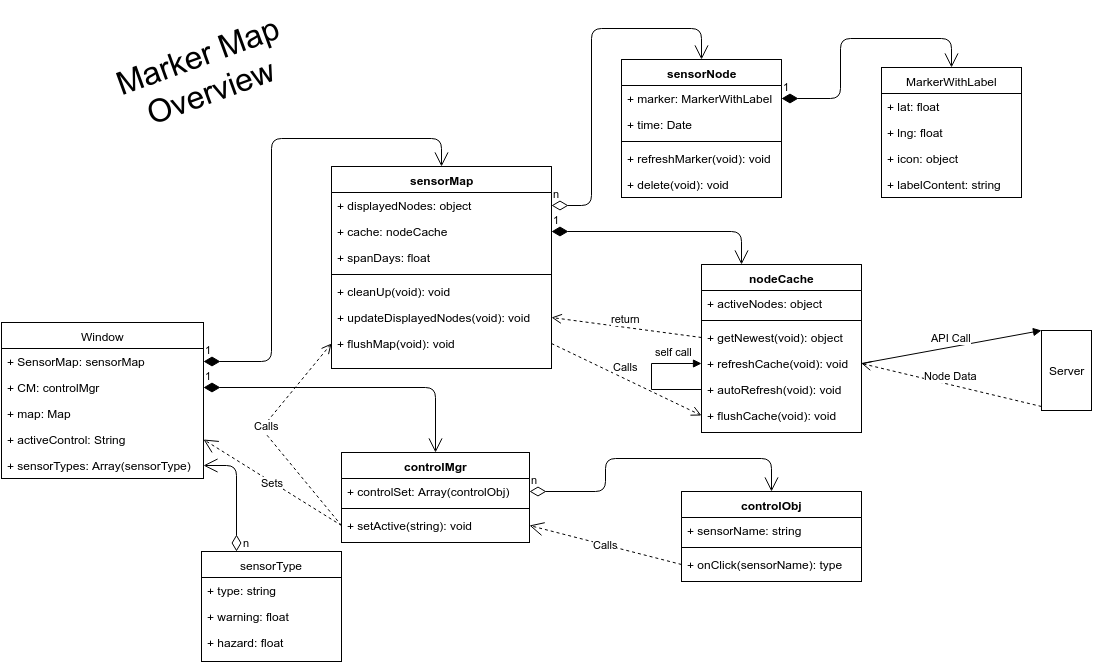

The diagram above was exported from draw.io. Its source (the exported page's mxGraphModel, read from the mxfile embedded in the PNG):
<mxGraphModel dx="1651" dy="1672" grid="1" gridSize="10" guides="1" tooltips="1" connect="1" arrows="1" fold="1" page="1" pageScale="1" pageWidth="826" pageHeight="1169" background="#ffffff" math="0" shadow="0">
  <root>
    <mxCell id="0" />
    <mxCell id="1" parent="0" />
    <mxCell id="262066d3204b8e30-5" value="&lt;span&gt;nodeCache&lt;/span&gt;" style="swimlane;html=1;fontStyle=1;align=center;verticalAlign=top;childLayout=stackLayout;horizontal=1;startSize=26;horizontalStack=0;resizeParent=1;resizeLast=0;collapsible=1;marginBottom=0;swimlaneFillColor=#ffffff;" vertex="1" parent="1">
      <mxGeometry x="400" y="136" width="160" height="168" as="geometry" />
    </mxCell>
    <mxCell id="262066d3204b8e30-6" value="+ activeNodes: object" style="text;html=1;strokeColor=none;fillColor=none;align=left;verticalAlign=top;spacingLeft=4;spacingRight=4;whiteSpace=wrap;overflow=hidden;rotatable=0;points=[[0,0.5],[1,0.5]];portConstraint=eastwest;" vertex="1" parent="262066d3204b8e30-5">
      <mxGeometry y="26" width="160" height="26" as="geometry" />
    </mxCell>
    <mxCell id="262066d3204b8e30-7" value="" style="line;html=1;strokeWidth=1;fillColor=none;align=left;verticalAlign=middle;spacingTop=-1;spacingLeft=3;spacingRight=3;rotatable=0;labelPosition=right;points=[];portConstraint=eastwest;" vertex="1" parent="262066d3204b8e30-5">
      <mxGeometry y="52" width="160" height="8" as="geometry" />
    </mxCell>
    <mxCell id="262066d3204b8e30-14" value="+ getNewest(void): object" style="text;html=1;strokeColor=none;fillColor=none;align=left;verticalAlign=top;spacingLeft=4;spacingRight=4;whiteSpace=wrap;overflow=hidden;rotatable=0;points=[[0,0.5],[1,0.5]];portConstraint=eastwest;" vertex="1" parent="262066d3204b8e30-5">
      <mxGeometry y="60" width="160" height="26" as="geometry" />
    </mxCell>
    <mxCell id="262066d3204b8e30-8" value="+ refreshCache(void): void" style="text;html=1;strokeColor=none;fillColor=none;align=left;verticalAlign=top;spacingLeft=4;spacingRight=4;whiteSpace=wrap;overflow=hidden;rotatable=0;points=[[0,0.5],[1,0.5]];portConstraint=eastwest;" vertex="1" parent="262066d3204b8e30-5">
      <mxGeometry y="86" width="160" height="26" as="geometry" />
    </mxCell>
    <mxCell id="262066d3204b8e30-30" value="self call" style="edgeStyle=orthogonalEdgeStyle;html=1;align=left;spacingLeft=2;endArrow=block;rounded=0;entryX=0;entryY=0.5;exitX=0;exitY=0.5;" edge="1" parent="262066d3204b8e30-5" source="262066d3204b8e30-13" target="262066d3204b8e30-8">
      <mxGeometry x="0.2063" y="12" relative="1" as="geometry">
        <mxPoint x="-135" y="95" as="sourcePoint" />
        <Array as="points">
          <mxPoint x="-50" y="125" />
          <mxPoint x="-50" y="99" />
        </Array>
        <mxPoint x="-130" y="115" as="targetPoint" />
        <mxPoint as="offset" />
      </mxGeometry>
    </mxCell>
    <mxCell id="262066d3204b8e30-13" value="+ autoRefresh(void): void" style="text;html=1;strokeColor=none;fillColor=none;align=left;verticalAlign=top;spacingLeft=4;spacingRight=4;whiteSpace=wrap;overflow=hidden;rotatable=0;points=[[0,0.5],[1,0.5]];portConstraint=eastwest;" vertex="1" parent="262066d3204b8e30-5">
      <mxGeometry y="112" width="160" height="26" as="geometry" />
    </mxCell>
    <mxCell id="5d1277305ac6d311-6" value="+ flushCache(void): void" style="text;html=1;strokeColor=none;fillColor=none;align=left;verticalAlign=top;spacingLeft=4;spacingRight=4;whiteSpace=wrap;overflow=hidden;rotatable=0;points=[[0,0.5],[1,0.5]];portConstraint=eastwest;" vertex="1" parent="262066d3204b8e30-5">
      <mxGeometry y="138" width="160" height="26" as="geometry" />
    </mxCell>
    <mxCell id="262066d3204b8e30-10" value="Server" style="html=1;points=[];perimeter=orthogonalPerimeter;" vertex="1" parent="1">
      <mxGeometry x="740" y="202" width="50" height="80" as="geometry" />
    </mxCell>
    <mxCell id="262066d3204b8e30-11" value="API Call" style="html=1;verticalAlign=bottom;endArrow=block;entryX=0;entryY=0;exitX=1;exitY=0.5;" edge="1" parent="1" source="262066d3204b8e30-8" target="262066d3204b8e30-10">
      <mxGeometry relative="1" as="geometry">
        <mxPoint x="640" y="252" as="sourcePoint" />
      </mxGeometry>
    </mxCell>
    <mxCell id="262066d3204b8e30-12" value="Node Data" style="html=1;verticalAlign=bottom;endArrow=open;dashed=1;endSize=8;exitX=0;exitY=0.95;entryX=1;entryY=0.5;" edge="1" parent="1" source="262066d3204b8e30-10" target="262066d3204b8e30-8">
      <mxGeometry relative="1" as="geometry">
        <mxPoint x="640" y="328" as="targetPoint" />
      </mxGeometry>
    </mxCell>
    <mxCell id="262066d3204b8e30-15" value="sensorMap" style="swimlane;html=1;fontStyle=1;align=center;verticalAlign=top;childLayout=stackLayout;horizontal=1;startSize=26;horizontalStack=0;resizeParent=1;resizeLast=0;collapsible=1;marginBottom=0;swimlaneFillColor=#ffffff;" vertex="1" parent="1">
      <mxGeometry x="30" y="38" width="220" height="202" as="geometry" />
    </mxCell>
    <mxCell id="262066d3204b8e30-16" value="+ displayedNodes: object" style="text;html=1;strokeColor=none;fillColor=none;align=left;verticalAlign=top;spacingLeft=4;spacingRight=4;whiteSpace=wrap;overflow=hidden;rotatable=0;points=[[0,0.5],[1,0.5]];portConstraint=eastwest;" vertex="1" parent="262066d3204b8e30-15">
      <mxGeometry y="26" width="220" height="26" as="geometry" />
    </mxCell>
    <mxCell id="262066d3204b8e30-22" value="+ cache: nodeCache" style="text;html=1;strokeColor=none;fillColor=none;align=left;verticalAlign=top;spacingLeft=4;spacingRight=4;whiteSpace=wrap;overflow=hidden;rotatable=0;points=[[0,0.5],[1,0.5]];portConstraint=eastwest;" vertex="1" parent="262066d3204b8e30-15">
      <mxGeometry y="52" width="220" height="26" as="geometry" />
    </mxCell>
    <mxCell id="262066d3204b8e30-20" value="+ spanDays: float" style="text;html=1;strokeColor=none;fillColor=none;align=left;verticalAlign=top;spacingLeft=4;spacingRight=4;whiteSpace=wrap;overflow=hidden;rotatable=0;points=[[0,0.5],[1,0.5]];portConstraint=eastwest;" vertex="1" parent="262066d3204b8e30-15">
      <mxGeometry y="78" width="220" height="26" as="geometry" />
    </mxCell>
    <mxCell id="262066d3204b8e30-17" value="" style="line;html=1;strokeWidth=1;fillColor=none;align=left;verticalAlign=middle;spacingTop=-1;spacingLeft=3;spacingRight=3;rotatable=0;labelPosition=right;points=[];portConstraint=eastwest;" vertex="1" parent="262066d3204b8e30-15">
      <mxGeometry y="104" width="220" height="8" as="geometry" />
    </mxCell>
    <mxCell id="262066d3204b8e30-18" value="+ cleanUp(void): void" style="text;html=1;strokeColor=none;fillColor=none;align=left;verticalAlign=top;spacingLeft=4;spacingRight=4;whiteSpace=wrap;overflow=hidden;rotatable=0;points=[[0,0.5],[1,0.5]];portConstraint=eastwest;" vertex="1" parent="262066d3204b8e30-15">
      <mxGeometry y="112" width="220" height="26" as="geometry" />
    </mxCell>
    <mxCell id="262066d3204b8e30-21" value="+ updateDisplayedNodes(void): void" style="text;html=1;strokeColor=none;fillColor=none;align=left;verticalAlign=top;spacingLeft=4;spacingRight=4;whiteSpace=wrap;overflow=hidden;rotatable=0;points=[[0,0.5],[1,0.5]];portConstraint=eastwest;" vertex="1" parent="262066d3204b8e30-15">
      <mxGeometry y="138" width="220" height="26" as="geometry" />
    </mxCell>
    <mxCell id="5d1277305ac6d311-4" value="+ flushMap(void): void" style="text;html=1;strokeColor=none;fillColor=none;align=left;verticalAlign=top;spacingLeft=4;spacingRight=4;whiteSpace=wrap;overflow=hidden;rotatable=0;points=[[0,0.5],[1,0.5]];portConstraint=eastwest;" vertex="1" parent="262066d3204b8e30-15">
      <mxGeometry y="164" width="220" height="26" as="geometry" />
    </mxCell>
    <mxCell id="262066d3204b8e30-24" value="1" style="endArrow=open;html=1;endSize=12;startArrow=diamondThin;startSize=14;startFill=1;edgeStyle=orthogonalEdgeStyle;align=left;verticalAlign=bottom;exitX=1;exitY=0.5;entryX=0.25;entryY=0;" edge="1" parent="1" source="262066d3204b8e30-22" target="262066d3204b8e30-5">
      <mxGeometry x="-1" y="3" relative="1" as="geometry">
        <mxPoint x="200" y="289" as="sourcePoint" />
        <mxPoint x="360" y="289" as="targetPoint" />
        <Array as="points">
          <mxPoint x="440" y="103" />
        </Array>
      </mxGeometry>
    </mxCell>
    <mxCell id="262066d3204b8e30-31" value="return" style="html=1;verticalAlign=bottom;endArrow=open;dashed=1;endSize=8;entryX=1;entryY=0.5;exitX=0;exitY=0.5;" edge="1" parent="1" source="262066d3204b8e30-14" target="262066d3204b8e30-21">
      <mxGeometry relative="1" as="geometry">
        <mxPoint x="350" y="319" as="sourcePoint" />
        <mxPoint x="270" y="319" as="targetPoint" />
      </mxGeometry>
    </mxCell>
    <mxCell id="3d36f02465d6f9b1-1" value="controlMgr" style="swimlane;html=1;fontStyle=1;align=center;verticalAlign=top;childLayout=stackLayout;horizontal=1;startSize=26;horizontalStack=0;resizeParent=1;resizeLast=0;collapsible=1;marginBottom=0;swimlaneFillColor=#ffffff;" vertex="1" parent="1">
      <mxGeometry x="40" y="324" width="188" height="90" as="geometry" />
    </mxCell>
    <mxCell id="3d36f02465d6f9b1-2" value="+ controlSet: Array(controlObj)" style="text;html=1;strokeColor=none;fillColor=none;align=left;verticalAlign=top;spacingLeft=4;spacingRight=4;whiteSpace=wrap;overflow=hidden;rotatable=0;points=[[0,0.5],[1,0.5]];portConstraint=eastwest;" vertex="1" parent="3d36f02465d6f9b1-1">
      <mxGeometry y="26" width="188" height="26" as="geometry" />
    </mxCell>
    <mxCell id="3d36f02465d6f9b1-3" value="" style="line;html=1;strokeWidth=1;fillColor=none;align=left;verticalAlign=middle;spacingTop=-1;spacingLeft=3;spacingRight=3;rotatable=0;labelPosition=right;points=[];portConstraint=eastwest;" vertex="1" parent="3d36f02465d6f9b1-1">
      <mxGeometry y="52" width="188" height="8" as="geometry" />
    </mxCell>
    <mxCell id="3d36f02465d6f9b1-4" value="+ setActive(string): void" style="text;html=1;strokeColor=none;fillColor=none;align=left;verticalAlign=top;spacingLeft=4;spacingRight=4;whiteSpace=wrap;overflow=hidden;rotatable=0;points=[[0,0.5],[1,0.5]];portConstraint=eastwest;" vertex="1" parent="3d36f02465d6f9b1-1">
      <mxGeometry y="60" width="188" height="26" as="geometry" />
    </mxCell>
    <mxCell id="3d36f02465d6f9b1-9" value="controlObj" style="swimlane;html=1;fontStyle=1;align=center;verticalAlign=top;childLayout=stackLayout;horizontal=1;startSize=26;horizontalStack=0;resizeParent=1;resizeLast=0;collapsible=1;marginBottom=0;swimlaneFillColor=#ffffff;" vertex="1" parent="1">
      <mxGeometry x="380" y="363" width="180" height="90" as="geometry" />
    </mxCell>
    <mxCell id="3d36f02465d6f9b1-10" value="+ sensorName: string" style="text;html=1;strokeColor=none;fillColor=none;align=left;verticalAlign=top;spacingLeft=4;spacingRight=4;whiteSpace=wrap;overflow=hidden;rotatable=0;points=[[0,0.5],[1,0.5]];portConstraint=eastwest;" vertex="1" parent="3d36f02465d6f9b1-9">
      <mxGeometry y="26" width="180" height="26" as="geometry" />
    </mxCell>
    <mxCell id="3d36f02465d6f9b1-11" value="" style="line;html=1;strokeWidth=1;fillColor=none;align=left;verticalAlign=middle;spacingTop=-1;spacingLeft=3;spacingRight=3;rotatable=0;labelPosition=right;points=[];portConstraint=eastwest;" vertex="1" parent="3d36f02465d6f9b1-9">
      <mxGeometry y="52" width="180" height="8" as="geometry" />
    </mxCell>
    <mxCell id="3d36f02465d6f9b1-12" value="+ onClick(sensorName): type" style="text;html=1;strokeColor=none;fillColor=none;align=left;verticalAlign=top;spacingLeft=4;spacingRight=4;whiteSpace=wrap;overflow=hidden;rotatable=0;points=[[0,0.5],[1,0.5]];portConstraint=eastwest;" vertex="1" parent="3d36f02465d6f9b1-9">
      <mxGeometry y="60" width="180" height="26" as="geometry" />
    </mxCell>
    <mxCell id="3d36f02465d6f9b1-15" value="Calls" style="endArrow=open;endSize=12;dashed=1;html=1;exitX=0;exitY=0.5;entryX=1;entryY=0.5;" edge="1" parent="1" source="3d36f02465d6f9b1-12" target="3d36f02465d6f9b1-4">
      <mxGeometry width="160" relative="1" as="geometry">
        <mxPoint x="326" y="472" as="sourcePoint" />
        <mxPoint x="486" y="472" as="targetPoint" />
      </mxGeometry>
    </mxCell>
    <mxCell id="3d36f02465d6f9b1-19" value="Window" style="swimlane;html=1;fontStyle=0;childLayout=stackLayout;horizontal=1;startSize=26;fillColor=none;horizontalStack=0;resizeParent=1;resizeLast=0;collapsible=1;marginBottom=0;swimlaneFillColor=#ffffff;" vertex="1" parent="1">
      <mxGeometry x="-300" y="194" width="202" height="156" as="geometry" />
    </mxCell>
    <mxCell id="3d36f02465d6f9b1-21" value="+ SensorMap:&amp;nbsp;&lt;span&gt;sensorMap&lt;/span&gt;" style="text;html=1;strokeColor=none;fillColor=none;align=left;verticalAlign=top;spacingLeft=4;spacingRight=4;whiteSpace=wrap;overflow=hidden;rotatable=0;points=[[0,0.5],[1,0.5]];portConstraint=eastwest;" vertex="1" parent="3d36f02465d6f9b1-19">
      <mxGeometry y="26" width="202" height="26" as="geometry" />
    </mxCell>
    <mxCell id="3d36f02465d6f9b1-20" value="+ CM: controlMgr" style="text;html=1;strokeColor=none;fillColor=none;align=left;verticalAlign=top;spacingLeft=4;spacingRight=4;whiteSpace=wrap;overflow=hidden;rotatable=0;points=[[0,0.5],[1,0.5]];portConstraint=eastwest;" vertex="1" parent="3d36f02465d6f9b1-19">
      <mxGeometry y="52" width="202" height="26" as="geometry" />
    </mxCell>
    <mxCell id="3d36f02465d6f9b1-22" value="+ map: Map" style="text;html=1;strokeColor=none;fillColor=none;align=left;verticalAlign=top;spacingLeft=4;spacingRight=4;whiteSpace=wrap;overflow=hidden;rotatable=0;points=[[0,0.5],[1,0.5]];portConstraint=eastwest;" vertex="1" parent="3d36f02465d6f9b1-19">
      <mxGeometry y="78" width="202" height="26" as="geometry" />
    </mxCell>
    <mxCell id="5d1277305ac6d311-1" value="+ activeControl: String" style="text;html=1;strokeColor=none;fillColor=none;align=left;verticalAlign=top;spacingLeft=4;spacingRight=4;whiteSpace=wrap;overflow=hidden;rotatable=0;points=[[0,0.5],[1,0.5]];portConstraint=eastwest;" vertex="1" parent="3d36f02465d6f9b1-19">
      <mxGeometry y="104" width="202" height="26" as="geometry" />
    </mxCell>
    <mxCell id="5d1277305ac6d311-12" value="+ sensorTypes: Array(sensorType)" style="text;html=1;strokeColor=none;fillColor=none;align=left;verticalAlign=top;spacingLeft=4;spacingRight=4;whiteSpace=wrap;overflow=hidden;rotatable=0;points=[[0,0.5],[1,0.5]];portConstraint=eastwest;" vertex="1" parent="3d36f02465d6f9b1-19">
      <mxGeometry y="130" width="202" height="26" as="geometry" />
    </mxCell>
    <mxCell id="b854dbfbf24c5e1-1" value="1" style="endArrow=open;html=1;endSize=12;startArrow=diamondThin;startSize=14;startFill=1;edgeStyle=orthogonalEdgeStyle;align=left;verticalAlign=bottom;exitX=1;exitY=0.5;entryX=0.5;entryY=0;" edge="1" parent="1" source="3d36f02465d6f9b1-20" target="3d36f02465d6f9b1-1">
      <mxGeometry x="-1" y="3" relative="1" as="geometry">
        <mxPoint x="-50" y="240" as="sourcePoint" />
        <mxPoint x="110" y="240" as="targetPoint" />
        <Array as="points">
          <mxPoint x="134" y="259" />
        </Array>
      </mxGeometry>
    </mxCell>
    <mxCell id="b854dbfbf24c5e1-2" value="1" style="endArrow=open;html=1;endSize=12;startArrow=diamondThin;startSize=14;startFill=1;edgeStyle=orthogonalEdgeStyle;align=left;verticalAlign=bottom;entryX=0.5;entryY=0;exitX=1;exitY=0.5;" edge="1" parent="1" source="3d36f02465d6f9b1-21" target="262066d3204b8e30-15">
      <mxGeometry x="-1" y="3" relative="1" as="geometry">
        <mxPoint x="-190" y="120" as="sourcePoint" />
        <mxPoint x="-30" y="120" as="targetPoint" />
        <Array as="points">
          <mxPoint x="-30" y="233" />
          <mxPoint x="-30" y="10" />
          <mxPoint x="140" y="10" />
        </Array>
      </mxGeometry>
    </mxCell>
    <mxCell id="b854dbfbf24c5e1-3" value="n" style="endArrow=open;html=1;endSize=12;startArrow=diamondThin;startSize=14;startFill=0;edgeStyle=orthogonalEdgeStyle;align=left;verticalAlign=bottom;exitX=1;exitY=0.5;entryX=0.5;entryY=0;" edge="1" parent="1" source="3d36f02465d6f9b1-2" target="3d36f02465d6f9b1-9">
      <mxGeometry x="-1" y="3" relative="1" as="geometry">
        <mxPoint x="270" y="310" as="sourcePoint" />
        <mxPoint x="430" y="310" as="targetPoint" />
        <Array as="points">
          <mxPoint x="304" y="363" />
          <mxPoint x="304" y="330" />
          <mxPoint x="470" y="330" />
        </Array>
      </mxGeometry>
    </mxCell>
    <mxCell id="b854dbfbf24c5e1-4" value="sensorNode" style="swimlane;html=1;fontStyle=1;align=center;verticalAlign=top;childLayout=stackLayout;horizontal=1;startSize=26;horizontalStack=0;resizeParent=1;resizeLast=0;collapsible=1;marginBottom=0;swimlaneFillColor=#ffffff;" vertex="1" parent="1">
      <mxGeometry x="320" y="-69" width="160" height="138" as="geometry" />
    </mxCell>
    <mxCell id="b854dbfbf24c5e1-5" value="+ marker:&amp;nbsp;&lt;span&gt;MarkerWithLabel&lt;/span&gt;" style="text;html=1;strokeColor=none;fillColor=none;align=left;verticalAlign=top;spacingLeft=4;spacingRight=4;whiteSpace=wrap;overflow=hidden;rotatable=0;points=[[0,0.5],[1,0.5]];portConstraint=eastwest;" vertex="1" parent="b854dbfbf24c5e1-4">
      <mxGeometry y="26" width="160" height="26" as="geometry" />
    </mxCell>
    <mxCell id="b854dbfbf24c5e1-13" value="+ time: D&lt;span&gt;ate&lt;/span&gt;" style="text;html=1;strokeColor=none;fillColor=none;align=left;verticalAlign=top;spacingLeft=4;spacingRight=4;whiteSpace=wrap;overflow=hidden;rotatable=0;points=[[0,0.5],[1,0.5]];portConstraint=eastwest;" vertex="1" parent="b854dbfbf24c5e1-4">
      <mxGeometry y="52" width="160" height="26" as="geometry" />
    </mxCell>
    <mxCell id="b854dbfbf24c5e1-6" value="" style="line;html=1;strokeWidth=1;fillColor=none;align=left;verticalAlign=middle;spacingTop=-1;spacingLeft=3;spacingRight=3;rotatable=0;labelPosition=right;points=[];portConstraint=eastwest;" vertex="1" parent="b854dbfbf24c5e1-4">
      <mxGeometry y="78" width="160" height="8" as="geometry" />
    </mxCell>
    <mxCell id="b854dbfbf24c5e1-7" value="+ refreshMarker(void): void" style="text;html=1;strokeColor=none;fillColor=none;align=left;verticalAlign=top;spacingLeft=4;spacingRight=4;whiteSpace=wrap;overflow=hidden;rotatable=0;points=[[0,0.5],[1,0.5]];portConstraint=eastwest;" vertex="1" parent="b854dbfbf24c5e1-4">
      <mxGeometry y="86" width="160" height="26" as="geometry" />
    </mxCell>
    <mxCell id="b854dbfbf24c5e1-15" value="+ delete(void): void" style="text;html=1;strokeColor=none;fillColor=none;align=left;verticalAlign=top;spacingLeft=4;spacingRight=4;whiteSpace=wrap;overflow=hidden;rotatable=0;points=[[0,0.5],[1,0.5]];portConstraint=eastwest;" vertex="1" parent="b854dbfbf24c5e1-4">
      <mxGeometry y="112" width="160" height="26" as="geometry" />
    </mxCell>
    <mxCell id="b854dbfbf24c5e1-8" value="MarkerWithLabel" style="swimlane;html=1;fontStyle=0;childLayout=stackLayout;horizontal=1;startSize=26;fillColor=none;horizontalStack=0;resizeParent=1;resizeLast=0;collapsible=1;marginBottom=0;swimlaneFillColor=#ffffff;" vertex="1" parent="1">
      <mxGeometry x="580" y="-61" width="140" height="130" as="geometry" />
    </mxCell>
    <mxCell id="b854dbfbf24c5e1-9" value="+ lat: float" style="text;html=1;strokeColor=none;fillColor=none;align=left;verticalAlign=top;spacingLeft=4;spacingRight=4;whiteSpace=wrap;overflow=hidden;rotatable=0;points=[[0,0.5],[1,0.5]];portConstraint=eastwest;" vertex="1" parent="b854dbfbf24c5e1-8">
      <mxGeometry y="26" width="140" height="26" as="geometry" />
    </mxCell>
    <mxCell id="b854dbfbf24c5e1-10" value="+ lng: float" style="text;html=1;strokeColor=none;fillColor=none;align=left;verticalAlign=top;spacingLeft=4;spacingRight=4;whiteSpace=wrap;overflow=hidden;rotatable=0;points=[[0,0.5],[1,0.5]];portConstraint=eastwest;" vertex="1" parent="b854dbfbf24c5e1-8">
      <mxGeometry y="52" width="140" height="26" as="geometry" />
    </mxCell>
    <mxCell id="b854dbfbf24c5e1-11" value="+ icon: object" style="text;html=1;strokeColor=none;fillColor=none;align=left;verticalAlign=top;spacingLeft=4;spacingRight=4;whiteSpace=wrap;overflow=hidden;rotatable=0;points=[[0,0.5],[1,0.5]];portConstraint=eastwest;" vertex="1" parent="b854dbfbf24c5e1-8">
      <mxGeometry y="78" width="140" height="26" as="geometry" />
    </mxCell>
    <mxCell id="b854dbfbf24c5e1-12" value="+ labelContent: string" style="text;html=1;strokeColor=none;fillColor=none;align=left;verticalAlign=top;spacingLeft=4;spacingRight=4;whiteSpace=wrap;overflow=hidden;rotatable=0;points=[[0,0.5],[1,0.5]];portConstraint=eastwest;" vertex="1" parent="b854dbfbf24c5e1-8">
      <mxGeometry y="104" width="140" height="26" as="geometry" />
    </mxCell>
    <mxCell id="b854dbfbf24c5e1-16" value="n" style="endArrow=open;html=1;endSize=12;startArrow=diamondThin;startSize=14;startFill=0;edgeStyle=orthogonalEdgeStyle;align=left;verticalAlign=bottom;exitX=1;exitY=0.5;entryX=0.5;entryY=0;" edge="1" parent="1" source="262066d3204b8e30-16" target="b854dbfbf24c5e1-4">
      <mxGeometry x="-1" y="3" relative="1" as="geometry">
        <mxPoint x="230" y="-90" as="sourcePoint" />
        <mxPoint x="440" y="-90" as="targetPoint" />
        <Array as="points">
          <mxPoint x="290" y="77" />
          <mxPoint x="290" y="-100" />
          <mxPoint x="400" y="-100" />
        </Array>
      </mxGeometry>
    </mxCell>
    <mxCell id="b854dbfbf24c5e1-17" value="1" style="endArrow=open;html=1;endSize=12;startArrow=diamondThin;startSize=14;startFill=1;edgeStyle=orthogonalEdgeStyle;align=left;verticalAlign=bottom;exitX=1;exitY=0.5;entryX=0.5;entryY=0;" edge="1" parent="1" source="b854dbfbf24c5e1-5" target="b854dbfbf24c5e1-8">
      <mxGeometry x="-1" y="3" relative="1" as="geometry">
        <mxPoint x="510" y="-90" as="sourcePoint" />
        <mxPoint x="670" y="-90" as="targetPoint" />
        <Array as="points">
          <mxPoint x="539" y="-30" />
          <mxPoint x="539" y="-90" />
          <mxPoint x="650" y="-90" />
        </Array>
      </mxGeometry>
    </mxCell>
    <mxCell id="5d1277305ac6d311-2" value="Sets" style="endArrow=open;endSize=12;dashed=1;html=1;entryX=1;entryY=0.5;exitX=0;exitY=0.5;" edge="1" parent="1" source="3d36f02465d6f9b1-4" target="5d1277305ac6d311-1">
      <mxGeometry width="160" relative="1" as="geometry">
        <mxPoint x="-60" y="410" as="sourcePoint" />
        <mxPoint x="100" y="410" as="targetPoint" />
      </mxGeometry>
    </mxCell>
    <mxCell id="5d1277305ac6d311-5" value="Calls" style="html=1;verticalAlign=bottom;endArrow=open;dashed=1;endSize=8;entryX=0;entryY=0.5;exitX=0;exitY=0.5;" edge="1" parent="1" source="3d36f02465d6f9b1-4" target="5d1277305ac6d311-4">
      <mxGeometry relative="1" as="geometry">
        <mxPoint x="-20" y="410" as="sourcePoint" />
        <mxPoint x="-100" y="410" as="targetPoint" />
        <Array as="points">
          <mxPoint x="-40" y="300" />
        </Array>
      </mxGeometry>
    </mxCell>
    <mxCell id="5d1277305ac6d311-7" value="Calls" style="html=1;verticalAlign=bottom;endArrow=open;dashed=1;endSize=8;exitX=1;exitY=0.5;entryX=0;entryY=0.5;" edge="1" parent="1" source="5d1277305ac6d311-4" target="5d1277305ac6d311-6">
      <mxGeometry x="-0.0243" y="3" relative="1" as="geometry">
        <mxPoint x="300" y="280" as="sourcePoint" />
        <mxPoint x="220" y="280" as="targetPoint" />
        <mxPoint as="offset" />
      </mxGeometry>
    </mxCell>
    <mxCell id="5d1277305ac6d311-8" value="sensorType" style="swimlane;html=1;fontStyle=0;childLayout=stackLayout;horizontal=1;startSize=26;fillColor=none;horizontalStack=0;resizeParent=1;resizeLast=0;collapsible=1;marginBottom=0;swimlaneFillColor=#ffffff;" vertex="1" parent="1">
      <mxGeometry x="-100" y="423" width="140" height="110" as="geometry" />
    </mxCell>
    <mxCell id="5d1277305ac6d311-9" value="+ type: string" style="text;html=1;strokeColor=none;fillColor=none;align=left;verticalAlign=top;spacingLeft=4;spacingRight=4;whiteSpace=wrap;overflow=hidden;rotatable=0;points=[[0,0.5],[1,0.5]];portConstraint=eastwest;" vertex="1" parent="5d1277305ac6d311-8">
      <mxGeometry y="26" width="140" height="26" as="geometry" />
    </mxCell>
    <mxCell id="5d1277305ac6d311-10" value="+ warning: float" style="text;html=1;strokeColor=none;fillColor=none;align=left;verticalAlign=top;spacingLeft=4;spacingRight=4;whiteSpace=wrap;overflow=hidden;rotatable=0;points=[[0,0.5],[1,0.5]];portConstraint=eastwest;" vertex="1" parent="5d1277305ac6d311-8">
      <mxGeometry y="52" width="140" height="26" as="geometry" />
    </mxCell>
    <mxCell id="5d1277305ac6d311-11" value="+ hazard: float" style="text;html=1;strokeColor=none;fillColor=none;align=left;verticalAlign=top;spacingLeft=4;spacingRight=4;whiteSpace=wrap;overflow=hidden;rotatable=0;points=[[0,0.5],[1,0.5]];portConstraint=eastwest;" vertex="1" parent="5d1277305ac6d311-8">
      <mxGeometry y="78" width="140" height="26" as="geometry" />
    </mxCell>
    <mxCell id="5d1277305ac6d311-13" value="n" style="endArrow=open;html=1;endSize=12;startArrow=diamondThin;startSize=14;startFill=0;edgeStyle=orthogonalEdgeStyle;align=left;verticalAlign=bottom;entryX=1;entryY=0.5;exitX=0.25;exitY=0;" edge="1" parent="1" source="5d1277305ac6d311-8" target="5d1277305ac6d311-12">
      <mxGeometry x="0.4423" y="86" relative="1" as="geometry">
        <mxPoint x="-50" y="400" as="sourcePoint" />
        <mxPoint x="-110" y="470" as="targetPoint" />
        <Array as="points">
          <mxPoint x="-65" y="337" />
        </Array>
        <mxPoint x="5" as="offset" />
      </mxGeometry>
    </mxCell>
    <mxCell id="5d1277305ac6d311-14" value="&lt;font style=&quot;font-size: 32px&quot;&gt;Marker Map Overview&lt;/font&gt;" style="text;html=1;strokeColor=none;fillColor=none;align=center;verticalAlign=middle;whiteSpace=wrap;overflow=hidden;rotation=-20;" vertex="1" parent="1">
      <mxGeometry x="-197" y="-95" width="200" height="79" as="geometry" />
    </mxCell>
  </root>
</mxGraphModel>